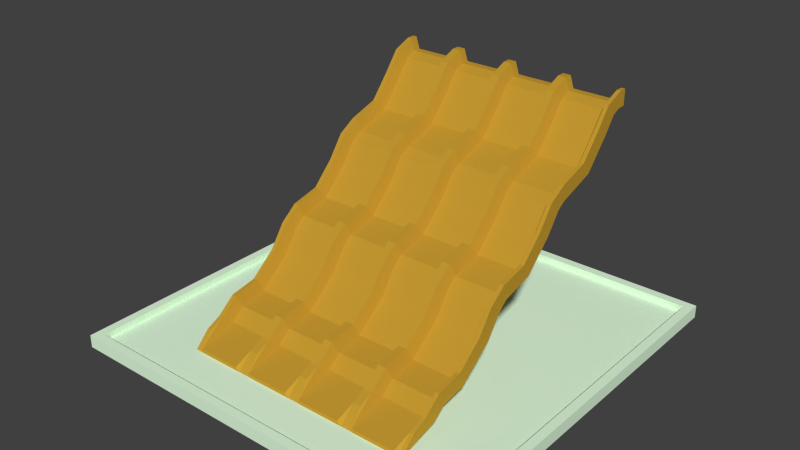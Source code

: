 # Source: SlipSlide.blend  (saved by Blender 2.73.0; exported with 4.5.12 LTS)
import bpy
from mathutils import Matrix  # noqa: F401  (used for matrix-valued properties, if any)

bpy.ops.wm.read_factory_settings(use_empty=True)
scene = bpy.context.scene
scene.name = 'Scene'

# ---- collections
col_collection_1 = bpy.data.collections.new('Collection 1'); scene.collection.children.link(col_collection_1)

# ---- materials (node trees are filled in below, after node groups)
mat_material_001 = bpy.data.materials.new('Material.001')
mat_material_001.alpha_threshold = 0.0
mat_material_001.use_transparent_shadow = False
mat_material_001.diffuse_color = (0.5647, 0.3255, 0.03209, 1.0)
mat_material_001.roughness = 0.5
mat_material_002 = bpy.data.materials.new('Material.002')
mat_material_002.alpha_threshold = 0.0
mat_material_002.use_transparent_shadow = False
mat_material_002.diffuse_color = (0.7762, 1.0, 0.7548, 1.0)
mat_material_002.roughness = 0.5
mat_material_002.line_color = (0.0, 0.0, 0.0, 1.0)

# ---- material node trees

# ---- world
world_world = bpy.data.worlds.new('World'); scene.world = world_world
world_world.color = (0.05088, 0.05088, 0.05088)
world_world.use_sun_shadow = False
world_world.sun_shadow_jitter_overblur = 0.0
world_world.cycles.sampling_method = 'MANUAL'
world_world.cycles.sample_map_resolution = 256

# ---- meshes
me_cube_001 = bpy.data.meshes.new('Cube.001')
me_cube_001.from_pydata([(0.55, -3.235, 2.226), (0.55, -3.433, 2.309), (-0.55, -3.433, 2.309), (-0.55, -3.235, 2.226), (0.55, -3.168, 2.299), (0.55, -3.433, 2.409), (-0.55, -3.433, 2.409), (-0.55, -3.168, 2.299), (0.65, -3.235, 2.226), (0.65, -3.433, 2.309), (0.65, -2.964, 2.52), (0.65, -3.433, 2.709), (-0.65, -3.433, 2.309), (-0.65, -3.235, 2.226), (-0.65, -3.433, 2.709), (-0.65, -2.964, 2.52), (0.75, -3.235, 2.226), (0.75, -3.433, 2.309), (0.75, -2.964, 2.52), (0.75, -3.433, 2.709), (-0.75, -3.433, 2.309), (-0.75, -3.235, 2.226), (-0.75, -3.433, 2.709), (-0.75, -2.964, 2.52), (0.55, -2.91, 1.792), (-0.55, -2.91, 1.792), (0.55, -2.827, 1.848), (-0.55, -2.827, 1.848), (0.65, -2.91, 1.792), (0.65, -2.578, 2.016), (-0.65, -2.91, 1.792), (-0.65, -2.578, 2.016), (0.75, -2.91, 1.792), (0.75, -2.578, 2.016), (-0.75, -2.91, 1.792), (-0.75, -2.578, 2.016), (0.55, -2.328, 1.12), (-0.55, -2.328, 1.12), (0.55, -2.267, 1.199), (-0.55, -2.267, 1.199), (0.65, -2.328, 1.12), (0.65, -2.085, 1.438), (-0.65, -2.328, 1.12), (-0.65, -2.085, 1.438), (0.75, -2.328, 1.12), (0.75, -2.085, 1.438), (-0.75, -2.328, 1.12), (-0.75, -2.085, 1.438), (0.55, -1.387, 0.8037), (-0.55, -1.387, 0.8037), (0.55, -1.373, 0.9027), (-0.55, -1.373, 0.9027), (0.65, -1.387, 0.8037), (0.65, -1.331, 1.2), (-0.65, -1.387, 0.8037), (-0.65, -1.331, 1.2), (0.75, -1.387, 0.8037), (0.75, -1.331, 1.2), (-0.75, -1.387, 0.8037), (-0.75, -1.331, 1.2), (0.55, -1.183, 0.6705), (-0.55, -1.183, 0.6705), (0.55, -1.108, 0.7374), (-0.55, -1.108, 0.7374), (0.65, -1.183, 0.6705), (0.65, -0.8855, 0.9382), (-0.65, -1.183, 0.6705), (-0.65, -0.8855, 0.9382), (0.75, -1.183, 0.6705), (0.75, -0.8855, 0.9382), (-0.75, -1.183, 0.6705), (-0.75, -0.8855, 0.9382), (0.55, -0.8279, 0.1725), (-0.55, -0.8279, 0.1725), (0.55, -0.746, 0.2298), (-0.55, -0.746, 0.2298), (0.65, -0.8279, 0.1725), (0.65, -0.5, 0.4015), (-0.65, -0.8279, 0.1725), (-0.65, -0.5, 0.4015), (0.75, -0.8279, 0.1725), (0.75, -0.5, 0.4015), (-0.75, -0.8279, 0.1725), (-0.75, -0.5, 0.4015), (0.55, -0.1407, -0.5039), (-0.55, -0.1407, -0.5039), (0.55, -0.09194, -0.4166), (-0.55, -0.09194, -0.4166), (0.65, -0.1407, -0.5039), (0.65, 0.05437, -0.1547), (-0.65, -0.1407, -0.5039), (-0.65, 0.05437, -0.1547), (0.75, -0.1407, -0.5039), (0.75, 0.05437, -0.1547), (-0.75, -0.1407, -0.5039), (-0.75, 0.05437, -0.1547), (0.55, 0.6532, -0.7037), (-0.55, 0.6532, -0.7037), (0.55, 0.6817, -0.6078), (-0.55, 0.6817, -0.6078), (0.65, 0.6532, -0.7037), (0.65, 0.7673, -0.3203), (-0.65, 0.6532, -0.7037), (-0.65, 0.7673, -0.3203), (0.75, 0.6532, -0.7037), (0.75, 0.7673, -0.3203), (-0.75, 0.6532, -0.7037), (-0.75, 0.7673, -0.3203), (0.55, 0.8758, -0.8996), (-0.55, 0.8758, -0.8996), (0.55, 0.9546, -0.838), (-0.55, 0.9545, -0.838), (0.65, 0.8758, -0.8996), (0.65, 1.191, -0.653), (-0.65, 0.8758, -0.8996), (-0.65, 1.191, -0.653), (0.75, 0.8758, -0.8996), (0.75, 1.191, -0.653), (-0.75, 0.8758, -0.8996), (-0.75, 1.191, -0.653), (0.55, 1.265, -1.456), (-0.55, 1.265, -1.456), (0.55, 1.344, -1.395), (-0.55, 1.344, -1.395), (0.65, 1.265, -1.456), (0.65, 1.584, -1.215), (-0.65, 1.265, -1.456), (-0.65, 1.584, -1.215), (0.75, 1.265, -1.456), (0.75, 1.584, -1.215), (-0.75, 1.265, -1.456), (-0.75, 1.584, -1.215), (0.55, 2.073, -2.102), (-0.55, 2.073, -2.102), (0.55, 2.108, -2.008), (-0.55, 2.108, -2.008), (0.65, 2.073, -2.102), (0.65, 2.21, -1.726), (-0.65, 2.073, -2.102), (-0.65, 2.21, -1.726), (0.75, 2.073, -2.102), (0.75, 2.21, -1.726), (-0.75, 2.073, -2.102), (-0.75, 2.21, -1.726), (0.55, 2.73, -2.219), (-0.55, 2.73, -2.219), (0.55, 2.767, -2.126), (-0.55, 2.767, -2.126), (0.65, 2.73, -2.219), (0.65, 2.878, -1.847), (-0.65, 2.73, -2.219), (-0.65, 2.878, -1.847), (0.75, 2.73, -2.219), (0.75, 2.878, -1.847), (-0.75, 2.73, -2.219), (-0.75, 2.878, -1.847), (0.55, 3.019, -2.47), (-0.55, 3.019, -2.47), (0.55, 3.095, -2.405), (-0.55, 3.095, -2.405), (0.65, 3.019, -2.47), (0.65, 3.322, -2.209), (-0.65, 3.019, -2.47), (-0.65, 3.322, -2.209), (0.75, 3.019, -2.47), (0.75, 3.322, -2.209), (-0.75, 3.019, -2.47), (-0.75, 3.322, -2.209), (0.55, 4.053, -2.753), (-0.55, 4.053, -2.753), (0.55, 4.054, -2.653), (-0.55, 4.054, -2.653), (0.65, 4.053, -2.753), (0.65, 3.677, -2.376), (-0.65, 4.053, -2.753), (-0.65, 3.677, -2.376), (0.75, 4.053, -2.753), (0.75, 3.677, -2.376), (-0.75, 4.053, -2.753), (-0.75, 3.677, -2.376), (0.55, -3.633, 2.309), (-0.55, -3.633, 2.309), (0.55, -3.633, 2.409), (-0.55, -3.633, 2.409), (0.65, -3.633, 2.309), (0.65, -3.633, 2.709), (-0.65, -3.633, 2.309), (-0.65, -3.633, 2.709), (0.75, -3.633, 2.309), (0.75, -3.633, 2.709), (-0.75, -3.633, 2.309), (-0.75, -3.633, 2.709)], [], [(1, 0, 8, 9), (9, 17, 188, 184), (3, 2, 12, 13), (7, 4, 0, 3), (0, 1, 2, 3), (7, 6, 5, 4), (9, 8, 16, 17), (19, 11, 185, 189), (4, 5, 11, 10), (0, 4, 10, 8), (13, 12, 20, 21), (7, 3, 13, 15), (6, 7, 15, 14), (22, 20, 190, 191), (18, 19, 17, 16), (20, 12, 186, 190), (10, 11, 19, 18), (8, 10, 18, 16), (22, 23, 21, 20), (15, 13, 21, 23), (14, 15, 23, 22), (14, 22, 191, 187), (0, 24, 28, 8), (25, 3, 13, 30), (27, 26, 24, 25), (24, 0, 3, 25), (27, 7, 4, 26), (8, 28, 32, 16), (26, 4, 10, 29), (24, 26, 29, 28), (30, 13, 21, 34), (27, 25, 30, 31), (7, 27, 31, 15), (33, 18, 16, 32), (29, 10, 18, 33), (28, 29, 33, 32), (23, 35, 34, 21), (31, 30, 34, 35), (15, 31, 35, 23), (24, 36, 40, 28), (37, 25, 30, 42), (39, 38, 36, 37), (36, 24, 25, 37), (39, 27, 26, 38), (28, 40, 44, 32), (38, 26, 29, 41), (36, 38, 41, 40), (42, 30, 34, 46), (39, 37, 42, 43), (27, 39, 43, 31), (45, 33, 32, 44), (41, 29, 33, 45), (40, 41, 45, 44), (35, 47, 46, 34), (43, 42, 46, 47), (31, 43, 47, 35), (36, 48, 52, 40), (49, 37, 42, 54), (51, 50, 48, 49), (48, 36, 37, 49), (51, 39, 38, 50), (40, 52, 56, 44), (50, 38, 41, 53), (48, 50, 53, 52), (54, 42, 46, 58), (51, 49, 54, 55), (39, 51, 55, 43), (57, 45, 44, 56), (53, 41, 45, 57), (52, 53, 57, 56), (47, 59, 58, 46), (55, 54, 58, 59), (43, 55, 59, 47), (48, 60, 64, 52), (61, 49, 54, 66), (63, 62, 60, 61), (60, 48, 49, 61), (63, 51, 50, 62), (52, 64, 68, 56), (62, 50, 53, 65), (60, 62, 65, 64), (66, 54, 58, 70), (63, 61, 66, 67), (51, 63, 67, 55), (69, 57, 56, 68), (65, 53, 57, 69), (64, 65, 69, 68), (59, 71, 70, 58), (67, 66, 70, 71), (55, 67, 71, 59), (60, 72, 76, 64), (73, 61, 66, 78), (75, 74, 72, 73), (72, 60, 61, 73), (75, 63, 62, 74), (64, 76, 80, 68), (74, 62, 65, 77), (72, 74, 77, 76), (78, 66, 70, 82), (75, 73, 78, 79), (63, 75, 79, 67), (81, 69, 68, 80), (77, 65, 69, 81), (76, 77, 81, 80), (71, 83, 82, 70), (79, 78, 82, 83), (67, 79, 83, 71), (72, 84, 88, 76), (85, 73, 78, 90), (87, 86, 84, 85), (84, 72, 73, 85), (87, 75, 74, 86), (76, 88, 92, 80), (86, 74, 77, 89), (84, 86, 89, 88), (90, 78, 82, 94), (87, 85, 90, 91), (75, 87, 91, 79), (93, 81, 80, 92), (89, 77, 81, 93), (88, 89, 93, 92), (83, 95, 94, 82), (91, 90, 94, 95), (79, 91, 95, 83), (84, 96, 100, 88), (97, 85, 90, 102), (99, 98, 96, 97), (96, 84, 85, 97), (99, 87, 86, 98), (88, 100, 104, 92), (98, 86, 89, 101), (96, 98, 101, 100), (102, 90, 94, 106), (99, 97, 102, 103), (87, 99, 103, 91), (105, 93, 92, 104), (101, 89, 93, 105), (100, 101, 105, 104), (95, 107, 106, 94), (103, 102, 106, 107), (91, 103, 107, 95), (96, 108, 112, 100), (109, 97, 102, 114), (111, 110, 108, 109), (108, 96, 97, 109), (111, 99, 98, 110), (100, 112, 116, 104), (110, 98, 101, 113), (108, 110, 113, 112), (114, 102, 106, 118), (111, 109, 114, 115), (99, 111, 115, 103), (117, 105, 104, 116), (113, 101, 105, 117), (112, 113, 117, 116), (107, 119, 118, 106), (115, 114, 118, 119), (103, 115, 119, 107), (108, 120, 124, 112), (121, 109, 114, 126), (123, 122, 120, 121), (120, 108, 109, 121), (123, 111, 110, 122), (112, 124, 128, 116), (122, 110, 113, 125), (120, 122, 125, 124), (126, 114, 118, 130), (123, 121, 126, 127), (111, 123, 127, 115), (129, 117, 116, 128), (125, 113, 117, 129), (124, 125, 129, 128), (119, 131, 130, 118), (127, 126, 130, 131), (115, 127, 131, 119), (120, 132, 136, 124), (133, 121, 126, 138), (135, 134, 132, 133), (132, 120, 121, 133), (135, 123, 122, 134), (124, 136, 140, 128), (134, 122, 125, 137), (132, 134, 137, 136), (138, 126, 130, 142), (135, 133, 138, 139), (123, 135, 139, 127), (141, 129, 128, 140), (137, 125, 129, 141), (136, 137, 141, 140), (131, 143, 142, 130), (139, 138, 142, 143), (127, 139, 143, 131), (132, 144, 148, 136), (145, 133, 138, 150), (147, 146, 144, 145), (144, 132, 133, 145), (147, 135, 134, 146), (136, 148, 152, 140), (146, 134, 137, 149), (144, 146, 149, 148), (150, 138, 142, 154), (147, 145, 150, 151), (135, 147, 151, 139), (153, 141, 140, 152), (149, 137, 141, 153), (148, 149, 153, 152), (143, 155, 154, 142), (151, 150, 154, 155), (139, 151, 155, 143), (144, 156, 160, 148), (157, 145, 150, 162), (159, 158, 156, 157), (156, 144, 145, 157), (159, 147, 146, 158), (148, 160, 164, 152), (158, 146, 149, 161), (156, 158, 161, 160), (162, 150, 154, 166), (159, 157, 162, 163), (147, 159, 163, 151), (165, 153, 152, 164), (161, 149, 153, 165), (160, 161, 165, 164), (155, 167, 166, 154), (163, 162, 166, 167), (151, 163, 167, 155), (156, 168, 172, 160), (169, 157, 162, 174), (171, 170, 168, 169), (168, 156, 157, 169), (171, 159, 158, 170), (160, 172, 176, 164), (170, 158, 161, 173), (168, 170, 173, 172), (174, 162, 166, 178), (171, 169, 174, 175), (159, 171, 175, 163), (177, 165, 164, 176), (173, 161, 165, 177), (172, 173, 177, 176), (167, 179, 178, 166), (175, 174, 178, 179), (163, 175, 179, 167), (182, 183, 181, 180), (182, 180, 184, 185), (181, 183, 187, 186), (185, 184, 188, 189), (186, 187, 191, 190), (17, 19, 189, 188), (6, 14, 187, 183), (12, 2, 181, 186), (11, 5, 182, 185), (1, 9, 184, 180), (2, 1, 180, 181), (5, 6, 183, 182)])
me_cube_001.materials.append(mat_material_001)
me_cube_001.use_remesh_preserve_volume = False
me_cube_001.use_remesh_preserve_attributes = False
me_cube_001.use_mirror_vertex_groups = False
me_cube_001.update()
me_cube = bpy.data.meshes.new('Cube')
me_cube.from_pydata([(3.872, 5.03, 2.146e-06), (3.872, -4.97, 2.146e-06), (-6.128, -4.97, 2.146e-06), (-6.128, 5.03, 2.146e-06), (3.872, 5.03, 0.3172), (3.872, -4.97, 0.3172), (-6.128, -4.97, 0.3172), (-6.128, 5.03, 0.3172), (3.65, 4.808, 0.3172), (3.65, -4.748, 0.3172), (-5.906, -4.748, 0.3172), (-5.906, 4.808, 0.3172), (3.65, 4.808, 0.1568), (3.65, -4.748, 0.1568), (-5.906, -4.748, 0.1568), (-5.906, 4.808, 0.1568)], [], [(0, 1, 2, 3), (7, 6, 10, 11), (0, 4, 5, 1), (1, 5, 6, 2), (2, 6, 7, 3), (4, 0, 3, 7), (11, 10, 14, 15), (6, 5, 9, 10), (4, 7, 11, 8), (5, 4, 8, 9), (12, 15, 14, 13), (10, 9, 13, 14), (8, 11, 15, 12), (9, 8, 12, 13)])
me_cube.materials.append(mat_material_002)
me_cube.use_remesh_preserve_volume = False
me_cube.use_remesh_preserve_attributes = False
me_cube.use_mirror_vertex_groups = False
me_cube.update()

# ---- objects
ob_cube_001 = bpy.data.objects.new('Cube.001', me_cube_001)
ob_cube = bpy.data.objects.new('Cube', me_cube)

# ---- transforms, parenting, visibility, modifiers, constraints
ob_cube_001.location = (-2.418, 0.3375, 2.902)
ob_cube_001.rotation_euler = (0.0, -0.0, 3.142)
ob_cube_001.lineart.crease_threshold = 0.0
_m = ob_cube_001.modifiers.new('Array', 'ARRAY')
_m.count = 4
_m.constant_offset_displace = (0.0, 0.0, 0.0)
_m.relative_offset_displace = (-1.0, 0.0, 0.0)
ob_cube.location = (-1.398, -9.481e-07, -7.153e-07)
ob_cube.rotation_euler = (0.0, -0.0, 3.142)
ob_cube.lock_rotations_4d = False
ob_cube.empty_display_type = 'ARROWS'
ob_cube.lineart.crease_threshold = 0.0

# ---- collection membership
col_collection_1.objects.link(ob_cube_001)
col_collection_1.objects.link(ob_cube)

# ---- scene / render settings (as saved in the file)
scene.frame_start = 1; scene.frame_end = 250; scene.frame_set(1)
scene.render.engine = 'BLENDER_EEVEE_NEXT'
scene.render.resolution_percentage = 50
scene.render.dither_intensity = 0.0
scene.cycles.use_denoising = False
scene.cycles.samples = 10
scene.cycles.sampling_pattern = 'TABULATED_SOBOL'
scene.cycles.light_sampling_threshold = 0.0
scene.cycles.use_adaptive_sampling = False
scene.cycles.use_light_tree = False
scene.cycles.blur_glossy = 0.0
scene.cycles.pixel_filter_type = 'GAUSSIAN'
scene.cycles.sample_clamp_indirect = 0.0
scene.view_settings.view_transform = 'Standard'
bpy.context.view_layer.update()

# ---- added for rendering (the .blend has no active camera and no usable light): camera, sun
cam_auto = bpy.data.cameras.new('AutoCamera')
cam_auto.lens = 50.0
cam_auto.sensor_width = 36.0
cam_auto.clip_end = 1000.0
ob_auto_camera = bpy.data.objects.new('AutoCamera', cam_auto)
scene.collection.objects.link(ob_auto_camera)
ob_auto_camera.location = (13.8061, -16.9218, 14.0669)
ob_auto_camera.rotation_euler = (1.09748, -7.21219e-08, 0.694738)
scene.camera = ob_auto_camera
light_auto_sun = bpy.data.lights.new('AutoSun', 'SUN')
light_auto_sun.energy = 3.0
light_auto_sun.angle = 0.0523599
ob_auto_sun = bpy.data.objects.new('AutoSun', light_auto_sun)
scene.collection.objects.link(ob_auto_sun)
ob_auto_sun.rotation_euler = (0.872665, 0.174533, 0.523599)
bpy.context.view_layer.update()
